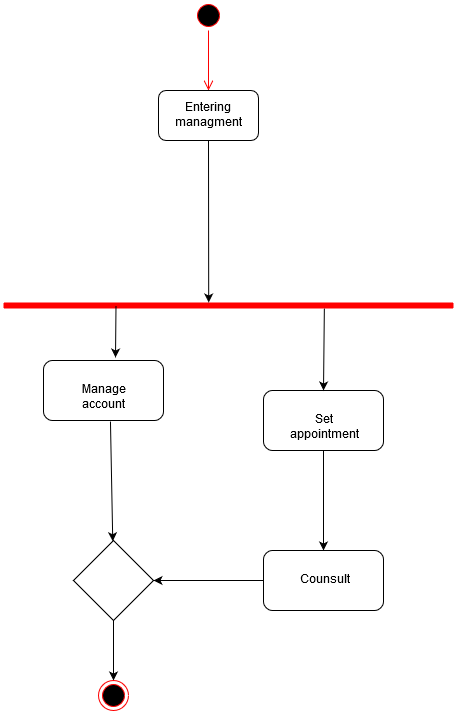

The diagram above was exported from draw.io. Its source (the exported page's mxGraphModel, read from the mxfile embedded in the PNG):
<mxGraphModel dx="754" dy="425" grid="1" gridSize="10" guides="1" tooltips="1" connect="1" arrows="1" fold="1" page="1" pageScale="1" pageWidth="850" pageHeight="1100" math="0" shadow="0">
  <root>
    <mxCell id="0" />
    <mxCell id="1" parent="0" />
    <mxCell id="ffyNOBP3A1Gcf9LcXdoP-1" value="" style="ellipse;html=1;shape=startState;fillColor=#000000;strokeColor=#ff0000;" vertex="1" parent="1">
      <mxGeometry x="360" y="10" width="30" height="30" as="geometry" />
    </mxCell>
    <mxCell id="ffyNOBP3A1Gcf9LcXdoP-2" value="" style="edgeStyle=orthogonalEdgeStyle;html=1;verticalAlign=bottom;endArrow=open;endSize=8;strokeColor=#ff0000;" edge="1" source="ffyNOBP3A1Gcf9LcXdoP-1" parent="1">
      <mxGeometry relative="1" as="geometry">
        <mxPoint x="375" y="100" as="targetPoint" />
      </mxGeometry>
    </mxCell>
    <mxCell id="ffyNOBP3A1Gcf9LcXdoP-4" value="Entering managment" style="rounded=1;whiteSpace=wrap;html=1;" vertex="1" parent="1">
      <mxGeometry x="325" y="100" width="100" height="50" as="geometry" />
    </mxCell>
    <mxCell id="ffyNOBP3A1Gcf9LcXdoP-18" value="" style="shape=line;html=1;strokeWidth=6;strokeColor=#ff0000;" vertex="1" parent="1">
      <mxGeometry x="170" y="310" width="450" height="10" as="geometry" />
    </mxCell>
    <mxCell id="ffyNOBP3A1Gcf9LcXdoP-20" value="Manage account" style="rounded=1;whiteSpace=wrap;html=1;" vertex="1" parent="1">
      <mxGeometry x="210" y="370" width="120" height="60" as="geometry" />
    </mxCell>
    <mxCell id="ffyNOBP3A1Gcf9LcXdoP-54" style="edgeStyle=orthogonalEdgeStyle;rounded=0;orthogonalLoop=1;jettySize=auto;html=1;" edge="1" parent="1" source="ffyNOBP3A1Gcf9LcXdoP-21" target="ffyNOBP3A1Gcf9LcXdoP-31">
      <mxGeometry relative="1" as="geometry" />
    </mxCell>
    <mxCell id="ffyNOBP3A1Gcf9LcXdoP-21" value="Set appointment" style="rounded=1;whiteSpace=wrap;html=1;" vertex="1" parent="1">
      <mxGeometry x="430" y="400" width="120" height="60" as="geometry" />
    </mxCell>
    <mxCell id="ffyNOBP3A1Gcf9LcXdoP-25" value="" style="endArrow=classic;html=1;exitX=0.25;exitY=0.5;exitDx=0;exitDy=0;exitPerimeter=0;entryX=0.6;entryY=-0.05;entryDx=0;entryDy=0;entryPerimeter=0;" edge="1" parent="1" source="ffyNOBP3A1Gcf9LcXdoP-18" target="ffyNOBP3A1Gcf9LcXdoP-20">
      <mxGeometry width="50" height="50" relative="1" as="geometry">
        <mxPoint x="620" y="430" as="sourcePoint" />
        <mxPoint x="670" y="380" as="targetPoint" />
      </mxGeometry>
    </mxCell>
    <mxCell id="ffyNOBP3A1Gcf9LcXdoP-29" value="" style="endArrow=classic;html=1;exitX=0.713;exitY=0.8;exitDx=0;exitDy=0;exitPerimeter=0;entryX=0.5;entryY=0;entryDx=0;entryDy=0;" edge="1" parent="1" source="ffyNOBP3A1Gcf9LcXdoP-18" target="ffyNOBP3A1Gcf9LcXdoP-21">
      <mxGeometry width="50" height="50" relative="1" as="geometry">
        <mxPoint x="590" y="390" as="sourcePoint" />
        <mxPoint x="640" y="340" as="targetPoint" />
      </mxGeometry>
    </mxCell>
    <mxCell id="ffyNOBP3A1Gcf9LcXdoP-31" value="Counsult" style="rounded=1;whiteSpace=wrap;html=1;" vertex="1" parent="1">
      <mxGeometry x="430" y="560" width="120" height="60" as="geometry" />
    </mxCell>
    <mxCell id="ffyNOBP3A1Gcf9LcXdoP-53" value="" style="edgeStyle=orthogonalEdgeStyle;rounded=0;orthogonalLoop=1;jettySize=auto;html=1;" edge="1" parent="1" source="ffyNOBP3A1Gcf9LcXdoP-34" target="ffyNOBP3A1Gcf9LcXdoP-49">
      <mxGeometry relative="1" as="geometry" />
    </mxCell>
    <mxCell id="ffyNOBP3A1Gcf9LcXdoP-34" value="" style="rhombus;whiteSpace=wrap;html=1;" vertex="1" parent="1">
      <mxGeometry x="240" y="550" width="80" height="80" as="geometry" />
    </mxCell>
    <mxCell id="ffyNOBP3A1Gcf9LcXdoP-47" value="" style="endArrow=classic;html=1;exitX=0.558;exitY=1.017;exitDx=0;exitDy=0;exitPerimeter=0;" edge="1" parent="1" source="ffyNOBP3A1Gcf9LcXdoP-20" target="ffyNOBP3A1Gcf9LcXdoP-34">
      <mxGeometry width="50" height="50" relative="1" as="geometry">
        <mxPoint x="300" y="510" as="sourcePoint" />
        <mxPoint x="350" y="460" as="targetPoint" />
      </mxGeometry>
    </mxCell>
    <mxCell id="ffyNOBP3A1Gcf9LcXdoP-48" value="" style="endArrow=classic;html=1;exitX=0;exitY=0.5;exitDx=0;exitDy=0;entryX=1;entryY=0.5;entryDx=0;entryDy=0;" edge="1" parent="1" source="ffyNOBP3A1Gcf9LcXdoP-31" target="ffyNOBP3A1Gcf9LcXdoP-34">
      <mxGeometry width="50" height="50" relative="1" as="geometry">
        <mxPoint x="360" y="590" as="sourcePoint" />
        <mxPoint x="410" y="540" as="targetPoint" />
      </mxGeometry>
    </mxCell>
    <mxCell id="ffyNOBP3A1Gcf9LcXdoP-49" value="" style="ellipse;html=1;shape=endState;fillColor=#000000;strokeColor=#ff0000;" vertex="1" parent="1">
      <mxGeometry x="265" y="690" width="30" height="30" as="geometry" />
    </mxCell>
    <mxCell id="ffyNOBP3A1Gcf9LcXdoP-55" value="" style="endArrow=classic;html=1;exitX=0.5;exitY=1;exitDx=0;exitDy=0;entryX=0.456;entryY=0.2;entryDx=0;entryDy=0;entryPerimeter=0;" edge="1" parent="1" source="ffyNOBP3A1Gcf9LcXdoP-4" target="ffyNOBP3A1Gcf9LcXdoP-18">
      <mxGeometry width="50" height="50" relative="1" as="geometry">
        <mxPoint x="410" y="260" as="sourcePoint" />
        <mxPoint x="460" y="210" as="targetPoint" />
      </mxGeometry>
    </mxCell>
  </root>
</mxGraphModel>